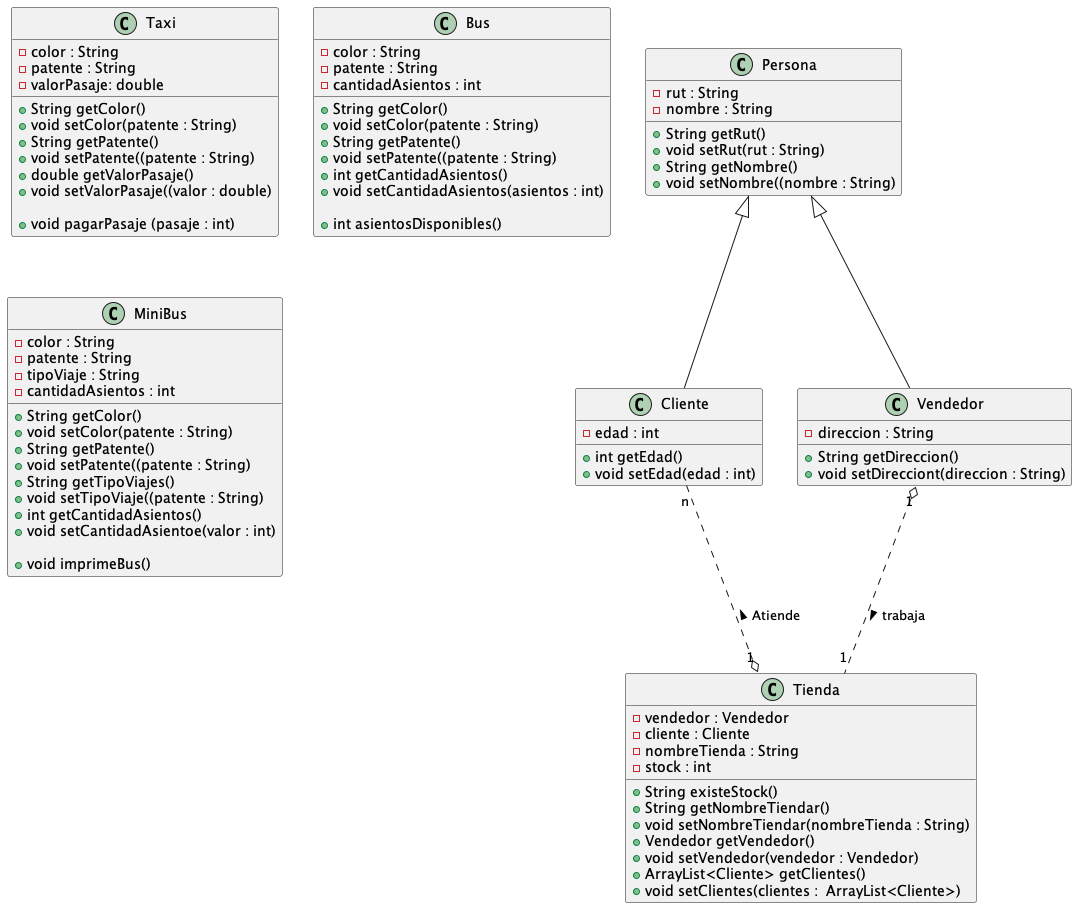

The diagram above was rendered by PlantUML. Its source (embedded in the PNG):
@startuml



class Cliente  {
    - edad : int
    + int getEdad()
    + void setEdad(edad : int)
}

class Vendedor  {
    - direccion : String

    + String getDireccion()
    + void setDirecciont(direccion : String)
}




class Taxi {
    - color : String
    - patente : String
    - valorPasaje: double

    + String getColor()
    + void setColor(patente : String)
    + String getPatente()
    + void setPatente((patente : String)
    + double getValorPasaje()
    + void setValorPasaje((valor : double)

    + void pagarPasaje (pasaje : int)
}

class Bus{
    - color : String
    - patente : String
    - cantidadAsientos : int

    + String getColor()
    + void setColor(patente : String)
    + String getPatente()
    + void setPatente((patente : String)
    + int getCantidadAsientos()
    + void setCantidadAsientos(asientos : int)

    + int asientosDisponibles()
}

class MiniBus{
    - color : String
    - patente : String
    - tipoViaje : String
    - cantidadAsientos : int

    + String getColor()
    + void setColor(patente : String)
    + String getPatente()
    + void setPatente((patente : String)
    + String getTipoViajes()
    + void setTipoViaje((patente : String)
    + int getCantidadAsientos()
    + void setCantidadAsientoe(valor : int)

    + void imprimeBus()

}
class Persona {
    - rut : String
    - nombre : String

    + String getRut()
    + void setRut(rut : String)
    + String getNombre()
    + void setNombre((nombre : String)
}

class Tienda{

    - vendedor : Vendedor
    - cliente : Cliente
    - nombreTienda : String
    - stock : int

    + String existeStock()
    + String getNombreTiendar()
    + void setNombreTiendar(nombreTienda : String)    
    + Vendedor getVendedor()
    + void setVendedor(vendedor : Vendedor)
    + ArrayList<Cliente> getClientes()
    + void setClientes(clientes :  ArrayList<Cliente>)
}

Persona <|-- Cliente
Persona <|-- Vendedor

Vendedor "1" o..  "1" Tienda : > trabaja
Cliente "n" ..o  "1" Tienda : < Atiende


@enduml